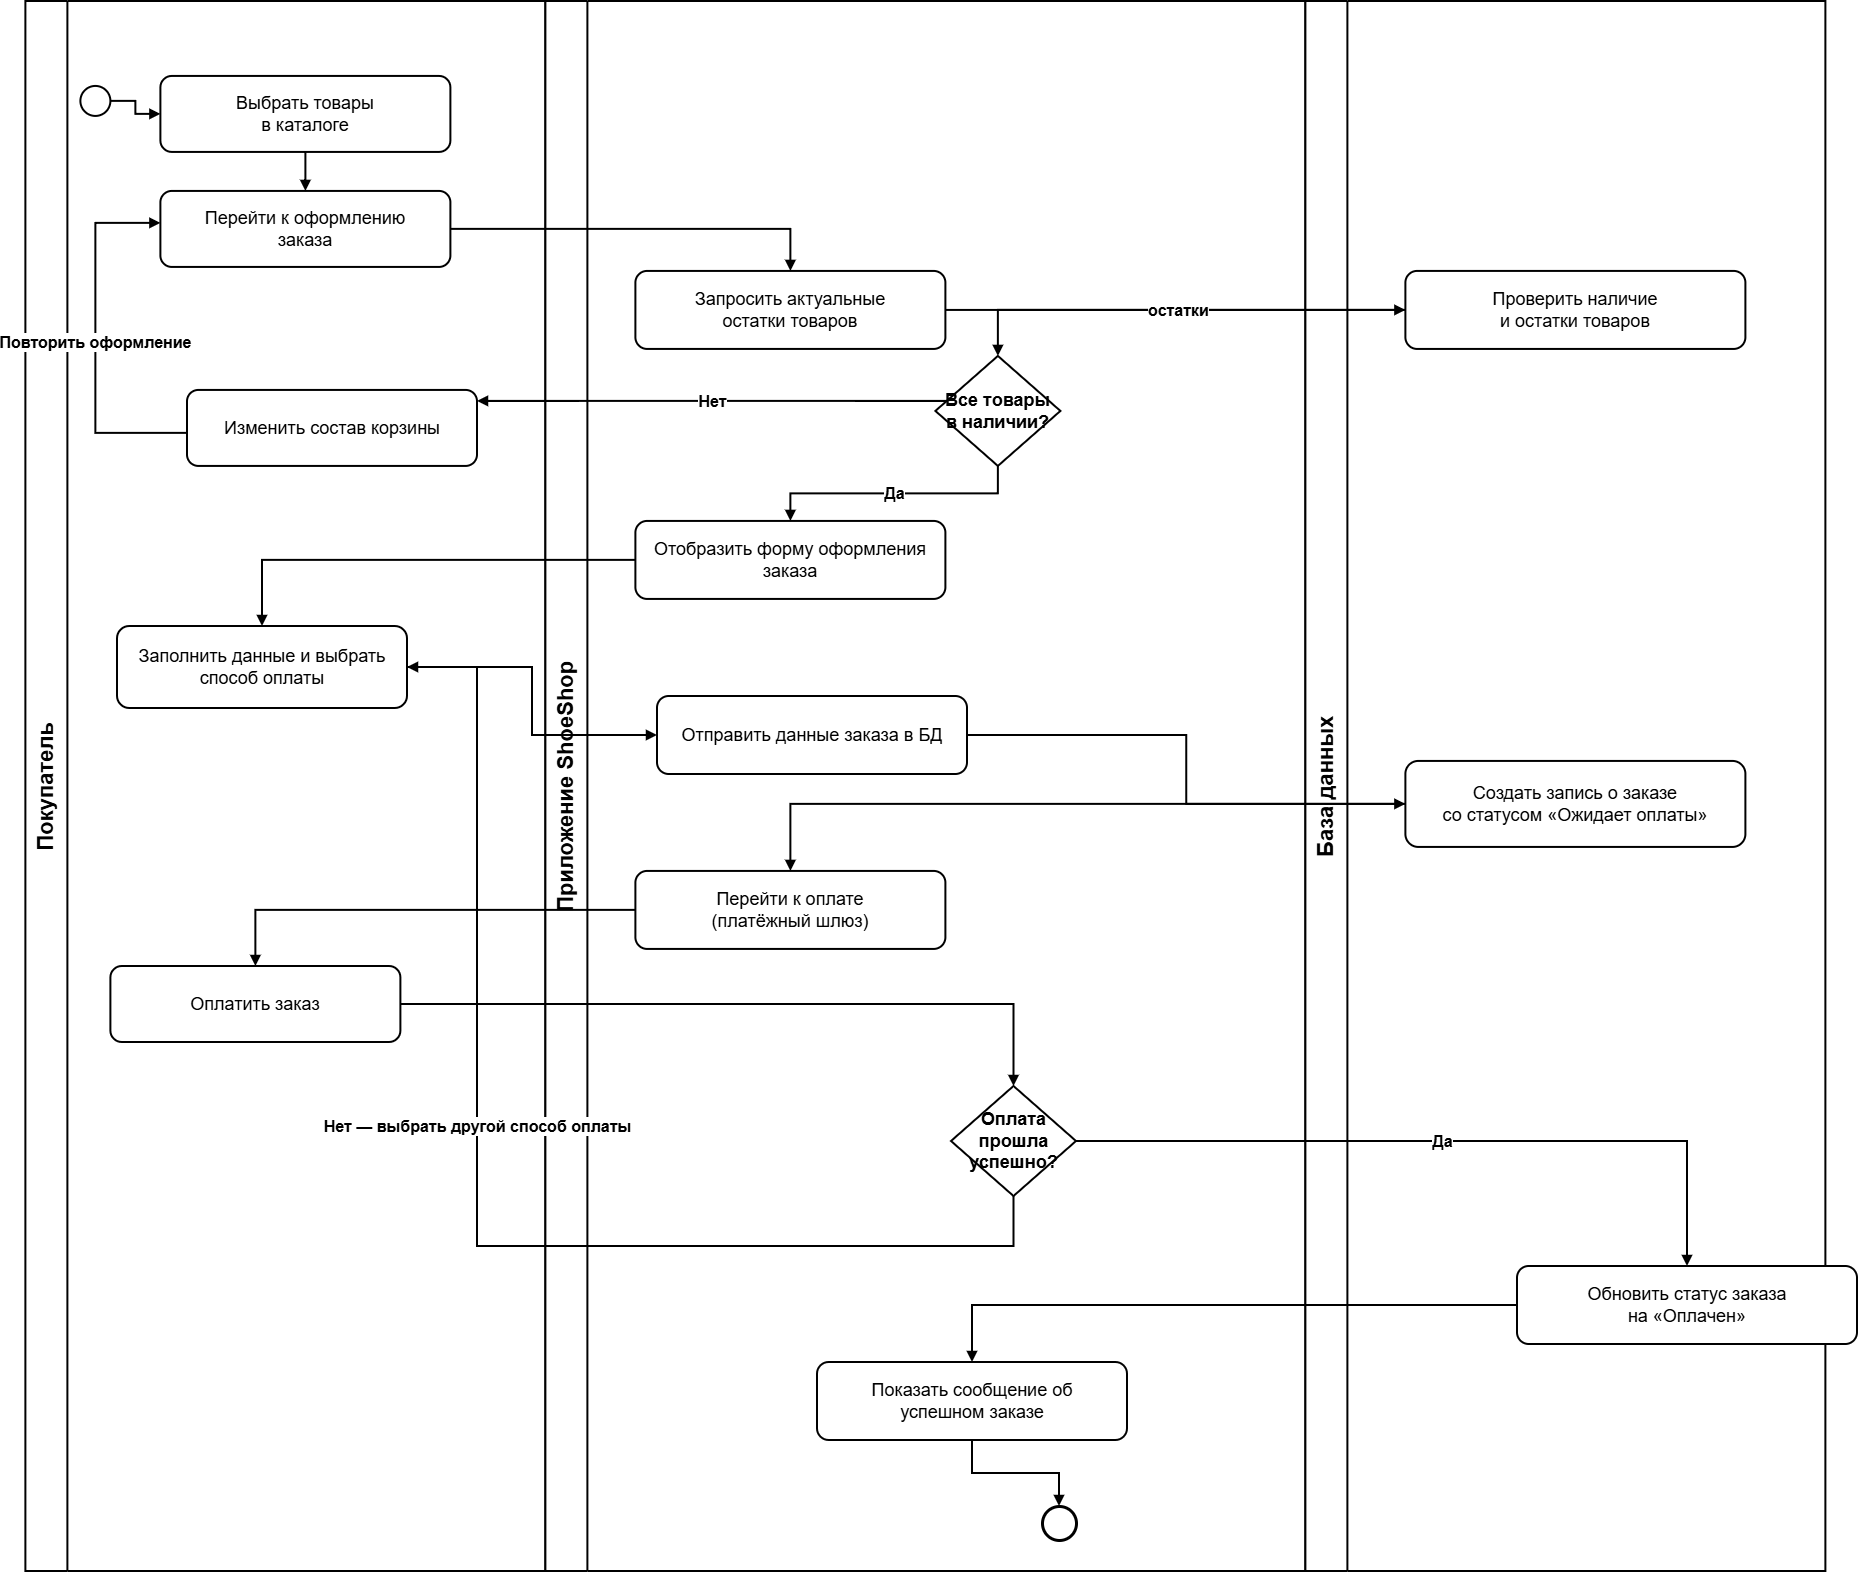

The diagram above was exported from draw.io. Its source (the exported page's mxGraphModel, read from the mxfile embedded in the PNG):
<mxGraphModel dx="1704" dy="1023" grid="1" gridSize="10" guides="1" tooltips="1" connect="1" arrows="1" fold="1" page="1" pageScale="1" pageWidth="827" pageHeight="1169" math="0" shadow="0">
  <root>
    <mxCell id="0" />
    <mxCell id="1" parent="0" />
    <mxCell id="uKy7ZgAlTJa7qQM5rb7N-39" parent="1" style="swimlane;html=1;startSize=42;horizontal=0;rounded=0;whiteSpace=wrap;collapsible=0;container=1;recursiveResize=0;fillColor=#ffffff;strokeColor=#000000;strokeWidth=2;fontStyle=1;fontSize=22;" value="Покупатель" vertex="1">
      <mxGeometry height="1570" width="520" x="668.3913043478265" y="314.92753623188423" as="geometry" />
    </mxCell>
    <mxCell id="uKy7ZgAlTJa7qQM5rb7N-40" parent="uKy7ZgAlTJa7qQM5rb7N-39" style="ellipse;whiteSpace=wrap;html=1;aspect=fixed;fillColor=#ffffff;strokeColor=#000000;strokeWidth=2;" value="" vertex="1">
      <mxGeometry height="30" width="30" x="55" y="85" as="geometry" />
    </mxCell>
    <mxCell id="uKy7ZgAlTJa7qQM5rb7N-41" parent="uKy7ZgAlTJa7qQM5rb7N-39" style="rounded=1;whiteSpace=wrap;html=1;arcSize=15;fillColor=#ffffff;strokeColor=#000000;strokeWidth=2;fontSize=18;" value="Выбрать товары&#10;в каталоге" vertex="1">
      <mxGeometry height="76" width="290" x="135" y="75" as="geometry" />
    </mxCell>
    <mxCell id="uKy7ZgAlTJa7qQM5rb7N-42" parent="uKy7ZgAlTJa7qQM5rb7N-39" style="rounded=1;whiteSpace=wrap;html=1;arcSize=15;fillColor=#ffffff;strokeColor=#000000;strokeWidth=2;fontSize=18;" value="Перейти к оформлению&#10;заказа" vertex="1">
      <mxGeometry height="76" width="290" x="135" y="190" as="geometry" />
    </mxCell>
    <mxCell id="uKy7ZgAlTJa7qQM5rb7N-43" parent="uKy7ZgAlTJa7qQM5rb7N-39" style="rounded=1;whiteSpace=wrap;html=1;arcSize=15;fillColor=#ffffff;strokeColor=#000000;strokeWidth=2;fontSize=18;" value="Изменить состав корзины" vertex="1">
      <mxGeometry height="76" width="290" x="161.61" y="389" as="geometry" />
    </mxCell>
    <mxCell id="uKy7ZgAlTJa7qQM5rb7N-44" parent="uKy7ZgAlTJa7qQM5rb7N-39" style="rounded=1;whiteSpace=wrap;html=1;arcSize=15;fillColor=#ffffff;strokeColor=#000000;strokeWidth=2;fontSize=18;" value="Заполнить данные и выбрать&#10;способ оплаты" vertex="1">
      <mxGeometry height="82" width="290" x="91.61" y="625.07" as="geometry" />
    </mxCell>
    <mxCell id="uKy7ZgAlTJa7qQM5rb7N-45" parent="uKy7ZgAlTJa7qQM5rb7N-39" style="rounded=1;whiteSpace=wrap;html=1;arcSize=15;fillColor=#ffffff;strokeColor=#000000;strokeWidth=2;fontSize=18;" value="Оплатить заказ" vertex="1">
      <mxGeometry height="76" width="290" x="85" y="965.07" as="geometry" />
    </mxCell>
    <mxCell id="uKy7ZgAlTJa7qQM5rb7N-46" parent="1" style="swimlane;html=1;startSize=42;horizontal=0;rounded=0;whiteSpace=wrap;collapsible=0;container=1;recursiveResize=0;fillColor=#ffffff;strokeColor=#000000;strokeWidth=2;fontStyle=1;fontSize=22;" value="Приложение ShoeShop" vertex="1">
      <mxGeometry height="1570" width="760" x="1188.3913043478265" y="314.92753623188423" as="geometry" />
    </mxCell>
    <mxCell id="uKy7ZgAlTJa7qQM5rb7N-47" parent="uKy7ZgAlTJa7qQM5rb7N-46" style="rounded=1;whiteSpace=wrap;html=1;arcSize=15;fillColor=#ffffff;strokeColor=#000000;strokeWidth=2;fontSize=18;" value="Запросить актуальные&#10;остатки товаров" vertex="1">
      <mxGeometry height="78" width="310" x="90" y="270" as="geometry" />
    </mxCell>
    <mxCell id="uKy7ZgAlTJa7qQM5rb7N-48" parent="uKy7ZgAlTJa7qQM5rb7N-46" style="rhombus;whiteSpace=wrap;html=1;fillColor=#ffffff;strokeColor=#000000;strokeWidth=2;fontSize=18;fontStyle=1;" value="Все товары&#10;в наличии?" vertex="1">
      <mxGeometry height="110" width="125" x="390" y="355" as="geometry" />
    </mxCell>
    <mxCell id="uKy7ZgAlTJa7qQM5rb7N-49" parent="uKy7ZgAlTJa7qQM5rb7N-46" style="rounded=1;whiteSpace=wrap;html=1;arcSize=15;fillColor=#ffffff;strokeColor=#000000;strokeWidth=2;fontSize=18;" value="Отобразить форму оформления&#10;заказа" vertex="1">
      <mxGeometry height="78" width="310" x="90" y="520" as="geometry" />
    </mxCell>
    <mxCell id="uKy7ZgAlTJa7qQM5rb7N-50" parent="uKy7ZgAlTJa7qQM5rb7N-46" style="rounded=1;whiteSpace=wrap;html=1;arcSize=15;fillColor=#ffffff;strokeColor=#000000;strokeWidth=2;fontSize=18;" value="Отправить данные заказа в БД" vertex="1">
      <mxGeometry height="78" width="310" x="111.61" y="695.0699999999999" as="geometry" />
    </mxCell>
    <mxCell id="uKy7ZgAlTJa7qQM5rb7N-51" parent="uKy7ZgAlTJa7qQM5rb7N-46" style="rounded=1;whiteSpace=wrap;html=1;arcSize=15;fillColor=#ffffff;strokeColor=#000000;strokeWidth=2;fontSize=18;" value="Перейти к оплате&#10;(платёжный шлюз)" vertex="1">
      <mxGeometry height="78" width="310" x="90" y="870" as="geometry" />
    </mxCell>
    <mxCell id="uKy7ZgAlTJa7qQM5rb7N-52" parent="uKy7ZgAlTJa7qQM5rb7N-46" style="rhombus;whiteSpace=wrap;html=1;fillColor=#ffffff;strokeColor=#000000;strokeWidth=2;fontSize=18;fontStyle=1;" value="Оплата прошла&#10;успешно?" vertex="1">
      <mxGeometry height="110" width="125" x="405.61" y="1085.07" as="geometry" />
    </mxCell>
    <mxCell id="uKy7ZgAlTJa7qQM5rb7N-53" parent="uKy7ZgAlTJa7qQM5rb7N-46" style="rounded=1;whiteSpace=wrap;html=1;arcSize=15;fillColor=#ffffff;strokeColor=#000000;strokeWidth=2;fontSize=18;" value="Показать сообщение об&#10;успешном заказе" vertex="1">
      <mxGeometry height="78" width="310" x="271.61" y="1361.07" as="geometry" />
    </mxCell>
    <mxCell id="uKy7ZgAlTJa7qQM5rb7N-54" parent="uKy7ZgAlTJa7qQM5rb7N-46" style="ellipse;whiteSpace=wrap;html=1;aspect=fixed;fillColor=#ffffff;strokeColor=#000000;strokeWidth=3;" value="" vertex="1">
      <mxGeometry height="34" width="34" x="496.61" y="1505.07" as="geometry" />
    </mxCell>
    <mxCell id="uKy7ZgAlTJa7qQM5rb7N-55" parent="1" style="swimlane;html=1;startSize=42;horizontal=0;rounded=0;whiteSpace=wrap;collapsible=0;container=1;recursiveResize=0;fillColor=#ffffff;strokeColor=#000000;strokeWidth=2;fontStyle=1;fontSize=22;" value="База данных" vertex="1">
      <mxGeometry height="1570" width="520" x="1948.3913043478265" y="314.92753623188423" as="geometry" />
    </mxCell>
    <mxCell id="uKy7ZgAlTJa7qQM5rb7N-56" parent="uKy7ZgAlTJa7qQM5rb7N-55" style="rounded=1;whiteSpace=wrap;html=1;arcSize=15;fillColor=#ffffff;strokeColor=#000000;strokeWidth=2;fontSize=18;" value="Проверить наличие&#10;и остатки товаров" vertex="1">
      <mxGeometry height="78" width="340" x="100" y="270" as="geometry" />
    </mxCell>
    <mxCell id="uKy7ZgAlTJa7qQM5rb7N-57" parent="uKy7ZgAlTJa7qQM5rb7N-55" style="rounded=1;whiteSpace=wrap;html=1;arcSize=15;fillColor=#ffffff;strokeColor=#000000;strokeWidth=2;fontSize=18;" value="Создать запись о заказе&#10;со статусом «Ожидает оплаты»" vertex="1">
      <mxGeometry height="86" width="340" x="100" y="760" as="geometry" />
    </mxCell>
    <mxCell id="uKy7ZgAlTJa7qQM5rb7N-58" parent="uKy7ZgAlTJa7qQM5rb7N-55" style="rounded=1;whiteSpace=wrap;html=1;arcSize=15;fillColor=#ffffff;strokeColor=#000000;strokeWidth=2;fontSize=18;" value="Обновить статус заказа&#10;на «Оплачен»" vertex="1">
      <mxGeometry height="78" width="340" x="211.61" y="1265.07" as="geometry" />
    </mxCell>
    <mxCell id="uKy7ZgAlTJa7qQM5rb7N-59" edge="1" parent="1" source="uKy7ZgAlTJa7qQM5rb7N-40" style="edgeStyle=orthogonalEdgeStyle;rounded=0;orthogonalLoop=1;jettySize=auto;html=1;endArrow=block;endFill=1;strokeWidth=2;fontSize=16;fontStyle=1;labelBackgroundColor=#ffffff;" target="uKy7ZgAlTJa7qQM5rb7N-41" value="">
      <mxGeometry relative="1" as="geometry" />
    </mxCell>
    <mxCell id="uKy7ZgAlTJa7qQM5rb7N-60" edge="1" parent="1" source="uKy7ZgAlTJa7qQM5rb7N-41" style="edgeStyle=orthogonalEdgeStyle;rounded=0;orthogonalLoop=1;jettySize=auto;html=1;endArrow=block;endFill=1;strokeWidth=2;fontSize=16;fontStyle=1;labelBackgroundColor=#ffffff;" target="uKy7ZgAlTJa7qQM5rb7N-42" value="">
      <mxGeometry relative="1" as="geometry" />
    </mxCell>
    <mxCell id="uKy7ZgAlTJa7qQM5rb7N-61" edge="1" parent="1" source="uKy7ZgAlTJa7qQM5rb7N-42" style="edgeStyle=orthogonalEdgeStyle;rounded=0;orthogonalLoop=1;jettySize=auto;html=1;endArrow=block;endFill=1;strokeWidth=2;fontSize=16;fontStyle=1;labelBackgroundColor=#ffffff;" target="uKy7ZgAlTJa7qQM5rb7N-47" value="">
      <mxGeometry relative="1" as="geometry" />
    </mxCell>
    <mxCell id="uKy7ZgAlTJa7qQM5rb7N-62" edge="1" parent="1" source="uKy7ZgAlTJa7qQM5rb7N-47" style="edgeStyle=orthogonalEdgeStyle;rounded=0;orthogonalLoop=1;jettySize=auto;html=1;endArrow=block;endFill=1;strokeWidth=2;fontSize=16;fontStyle=1;labelBackgroundColor=#ffffff;" target="uKy7ZgAlTJa7qQM5rb7N-56" value="">
      <mxGeometry relative="1" as="geometry" />
    </mxCell>
    <mxCell id="uKy7ZgAlTJa7qQM5rb7N-63" edge="1" parent="1" source="uKy7ZgAlTJa7qQM5rb7N-56" style="edgeStyle=orthogonalEdgeStyle;rounded=0;orthogonalLoop=1;jettySize=auto;html=1;endArrow=block;endFill=1;strokeWidth=2;fontSize=16;fontStyle=1;labelBackgroundColor=#ffffff;" target="uKy7ZgAlTJa7qQM5rb7N-48" value="остатки">
      <mxGeometry relative="1" as="geometry" />
    </mxCell>
    <mxCell id="uKy7ZgAlTJa7qQM5rb7N-64" edge="1" parent="1" source="uKy7ZgAlTJa7qQM5rb7N-48" style="edgeStyle=orthogonalEdgeStyle;rounded=0;orthogonalLoop=1;jettySize=auto;html=1;endArrow=block;endFill=1;strokeWidth=2;fontSize=16;fontStyle=1;labelBackgroundColor=#ffffff;" target="uKy7ZgAlTJa7qQM5rb7N-43" value="Нет">
      <mxGeometry relative="1" as="geometry">
        <Array as="points">
          <mxPoint x="1538.3913043478265" y="714.9275362318842" />
          <mxPoint x="1118.3913043478265" y="714.9275362318842" />
        </Array>
      </mxGeometry>
    </mxCell>
    <mxCell id="uKy7ZgAlTJa7qQM5rb7N-65" edge="1" parent="1" source="uKy7ZgAlTJa7qQM5rb7N-43" style="edgeStyle=orthogonalEdgeStyle;rounded=0;orthogonalLoop=1;jettySize=auto;html=1;endArrow=block;endFill=1;strokeWidth=2;fontSize=16;fontStyle=1;labelBackgroundColor=#ffffff;" target="uKy7ZgAlTJa7qQM5rb7N-42" value="Повторить оформление">
      <mxGeometry relative="1" as="geometry">
        <Array as="points">
          <mxPoint x="738.3913043478265" y="746.9275362318842" />
          <mxPoint x="738.3913043478265" y="536.9275362318842" />
        </Array>
      </mxGeometry>
    </mxCell>
    <mxCell id="uKy7ZgAlTJa7qQM5rb7N-66" edge="1" parent="1" source="uKy7ZgAlTJa7qQM5rb7N-48" style="edgeStyle=orthogonalEdgeStyle;rounded=0;orthogonalLoop=1;jettySize=auto;html=1;endArrow=block;endFill=1;strokeWidth=2;fontSize=16;fontStyle=1;labelBackgroundColor=#ffffff;" target="uKy7ZgAlTJa7qQM5rb7N-49" value="Да">
      <mxGeometry relative="1" as="geometry" />
    </mxCell>
    <mxCell id="uKy7ZgAlTJa7qQM5rb7N-67" edge="1" parent="1" source="uKy7ZgAlTJa7qQM5rb7N-49" style="edgeStyle=orthogonalEdgeStyle;rounded=0;orthogonalLoop=1;jettySize=auto;html=1;endArrow=block;endFill=1;strokeWidth=2;fontSize=16;fontStyle=1;labelBackgroundColor=#ffffff;" target="uKy7ZgAlTJa7qQM5rb7N-44" value="">
      <mxGeometry relative="1" as="geometry" />
    </mxCell>
    <mxCell id="uKy7ZgAlTJa7qQM5rb7N-68" edge="1" parent="1" source="uKy7ZgAlTJa7qQM5rb7N-44" style="edgeStyle=orthogonalEdgeStyle;rounded=0;orthogonalLoop=1;jettySize=auto;html=1;endArrow=block;endFill=1;strokeWidth=2;fontSize=16;fontStyle=1;labelBackgroundColor=#ffffff;" target="uKy7ZgAlTJa7qQM5rb7N-50" value="">
      <mxGeometry relative="1" as="geometry" />
    </mxCell>
    <mxCell id="uKy7ZgAlTJa7qQM5rb7N-69" edge="1" parent="1" source="uKy7ZgAlTJa7qQM5rb7N-50" style="edgeStyle=orthogonalEdgeStyle;rounded=0;orthogonalLoop=1;jettySize=auto;html=1;endArrow=block;endFill=1;strokeWidth=2;fontSize=16;fontStyle=1;labelBackgroundColor=#ffffff;" target="uKy7ZgAlTJa7qQM5rb7N-57" value="">
      <mxGeometry relative="1" as="geometry" />
    </mxCell>
    <mxCell id="uKy7ZgAlTJa7qQM5rb7N-70" edge="1" parent="1" source="uKy7ZgAlTJa7qQM5rb7N-57" style="edgeStyle=orthogonalEdgeStyle;rounded=0;orthogonalLoop=1;jettySize=auto;html=1;endArrow=block;endFill=1;strokeWidth=2;fontSize=16;fontStyle=1;labelBackgroundColor=#ffffff;" target="uKy7ZgAlTJa7qQM5rb7N-51" value="">
      <mxGeometry relative="1" as="geometry" />
    </mxCell>
    <mxCell id="uKy7ZgAlTJa7qQM5rb7N-71" edge="1" parent="1" source="uKy7ZgAlTJa7qQM5rb7N-51" style="edgeStyle=orthogonalEdgeStyle;rounded=0;orthogonalLoop=1;jettySize=auto;html=1;endArrow=block;endFill=1;strokeWidth=2;fontSize=16;fontStyle=1;labelBackgroundColor=#ffffff;" target="uKy7ZgAlTJa7qQM5rb7N-45" value="">
      <mxGeometry relative="1" as="geometry" />
    </mxCell>
    <mxCell id="uKy7ZgAlTJa7qQM5rb7N-72" edge="1" parent="1" source="uKy7ZgAlTJa7qQM5rb7N-45" style="edgeStyle=orthogonalEdgeStyle;rounded=0;orthogonalLoop=1;jettySize=auto;html=1;endArrow=block;endFill=1;strokeWidth=2;fontSize=16;fontStyle=1;labelBackgroundColor=#ffffff;" target="uKy7ZgAlTJa7qQM5rb7N-52" value="">
      <mxGeometry relative="1" as="geometry" />
    </mxCell>
    <mxCell id="uKy7ZgAlTJa7qQM5rb7N-73" edge="1" parent="1" source="uKy7ZgAlTJa7qQM5rb7N-52" style="edgeStyle=orthogonalEdgeStyle;rounded=0;orthogonalLoop=1;jettySize=auto;html=1;endArrow=block;endFill=1;strokeWidth=2;fontSize=16;fontStyle=1;labelBackgroundColor=#ffffff;exitX=1;exitY=0.5;exitDx=0;exitDy=0;" target="uKy7ZgAlTJa7qQM5rb7N-58" value="Да">
      <mxGeometry relative="1" x="-0.0052" as="geometry" />
    </mxCell>
    <mxCell id="uKy7ZgAlTJa7qQM5rb7N-75" edge="1" parent="1" source="uKy7ZgAlTJa7qQM5rb7N-58" style="edgeStyle=orthogonalEdgeStyle;rounded=0;orthogonalLoop=1;jettySize=auto;html=1;endArrow=block;endFill=1;strokeWidth=2;fontSize=16;fontStyle=1;labelBackgroundColor=#ffffff;" target="uKy7ZgAlTJa7qQM5rb7N-53" value="">
      <mxGeometry relative="1" as="geometry" />
    </mxCell>
    <mxCell id="uKy7ZgAlTJa7qQM5rb7N-76" edge="1" parent="1" source="uKy7ZgAlTJa7qQM5rb7N-53" style="edgeStyle=orthogonalEdgeStyle;rounded=0;orthogonalLoop=1;jettySize=auto;html=1;endArrow=block;endFill=1;strokeWidth=2;fontSize=16;fontStyle=1;labelBackgroundColor=#ffffff;" target="uKy7ZgAlTJa7qQM5rb7N-54" value="">
      <mxGeometry relative="1" as="geometry" />
    </mxCell>
    <mxCell id="uKy7ZgAlTJa7qQM5rb7N-74" edge="1" parent="1" source="uKy7ZgAlTJa7qQM5rb7N-52" style="edgeStyle=orthogonalEdgeStyle;rounded=0;orthogonalLoop=1;jettySize=auto;html=1;endArrow=block;endFill=1;strokeWidth=2;fontSize=16;fontStyle=1;labelBackgroundColor=#ffffff;exitX=0.5;exitY=1;exitDx=0;exitDy=0;entryX=1;entryY=0.5;entryDx=0;entryDy=0;" target="uKy7ZgAlTJa7qQM5rb7N-44" value="Нет — выбрать другой способ оплаты">
      <mxGeometry relative="1" x="0.1445" as="geometry">
        <Array as="points">
          <mxPoint x="1656.5" y="1560" />
          <mxPoint x="1120" y="1560" />
          <mxPoint x="1120" y="981" />
        </Array>
        <mxPoint x="1599.001304" y="1469.0675360000002" as="sourcePoint" />
        <mxPoint x="1100" y="1010" as="targetPoint" />
      </mxGeometry>
    </mxCell>
  </root>
</mxGraphModel>